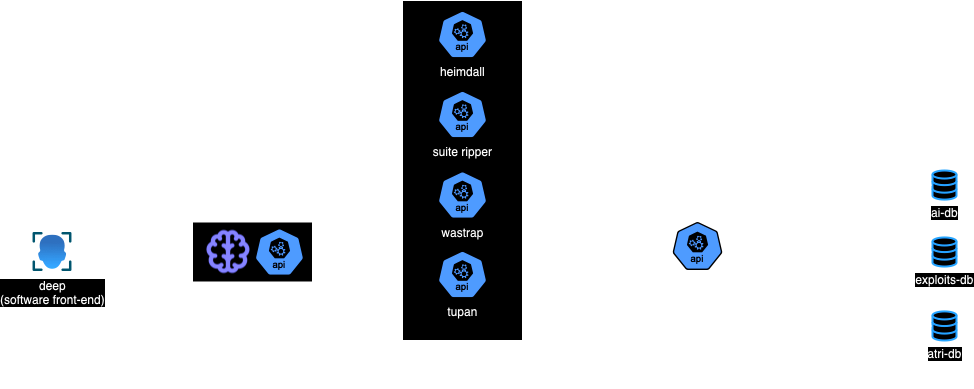

The diagram above was exported from draw.io. Its source (the exported page's mxGraphModel, read from the mxfile embedded in the PNG):
<mxGraphModel dx="1434" dy="740" grid="1" gridSize="10" guides="1" tooltips="1" connect="1" arrows="1" fold="1" page="1" pageScale="1" pageWidth="827" pageHeight="1169" math="0" shadow="0">
  <root>
    <mxCell id="0" />
    <mxCell id="1" parent="0" />
    <mxCell id="pb_RjkMUGPnVBYoVm_7l-2" value="prism" style="aspect=fixed;sketch=0;html=1;dashed=0;whitespace=wrap;fillColor=#2875E2;strokeColor=#ffffff;points=[[0.005,0.63,0],[0.1,0.2,0],[0.9,0.2,0],[0.5,0,0],[0.995,0.63,0],[0.72,0.99,0],[0.5,1,0],[0.28,0.99,0]];shape=mxgraph.kubernetes.icon2;kubernetesLabel=1;prIcon=api;verticalAlign=top;labelPosition=center;verticalLabelPosition=bottom;align=center;horizontal=1;" parent="1" vertex="1">
      <mxGeometry x="1040" y="621.5" width="50" height="48" as="geometry" />
    </mxCell>
    <mxCell id="pb_RjkMUGPnVBYoVm_7l-3" value="exploits-db" style="html=1;verticalLabelPosition=bottom;align=center;labelBackgroundColor=#ffffff;verticalAlign=top;strokeWidth=2;strokeColor=#0080F0;shadow=0;dashed=0;shape=mxgraph.ios7.icons.data;labelPosition=center;" parent="1" vertex="1">
      <mxGeometry x="1300" y="636.95" width="24" height="29.099999999999998" as="geometry" />
    </mxCell>
    <mxCell id="pb_RjkMUGPnVBYoVm_7l-7" value="ai-db" style="html=1;verticalLabelPosition=bottom;align=center;labelBackgroundColor=#ffffff;verticalAlign=top;strokeWidth=2;strokeColor=#0080F0;shadow=0;dashed=0;shape=mxgraph.ios7.icons.data;labelPosition=center;" parent="1" vertex="1">
      <mxGeometry x="1300" y="570" width="24" height="29.099999999999998" as="geometry" />
    </mxCell>
    <mxCell id="pb_RjkMUGPnVBYoVm_7l-8" value="atri-db" style="html=1;verticalLabelPosition=bottom;align=center;labelBackgroundColor=#ffffff;verticalAlign=top;strokeWidth=2;strokeColor=#0080F0;shadow=0;dashed=0;shape=mxgraph.ios7.icons.data;horizontal=1;labelPosition=center;" parent="1" vertex="1">
      <mxGeometry x="1300" y="710.9" width="24" height="29.099999999999998" as="geometry" />
    </mxCell>
    <mxCell id="pb_RjkMUGPnVBYoVm_7l-23" value="deep&lt;div&gt;(software front-end)&lt;/div&gt;" style="image;aspect=fixed;html=1;points=[];align=center;fontSize=12;image=img/lib/azure2/ai_machine_learning/Face_APIs.svg;" parent="1" vertex="1">
      <mxGeometry x="400" y="631.5" width="40" height="40" as="geometry" />
    </mxCell>
    <mxCell id="BFlzdrCvS7MnkwA17IiU-4" value="" style="shape=waypoint;sketch=0;fillStyle=solid;size=6;pointerEvents=1;points=[];fillColor=none;resizable=0;rotatable=0;perimeter=centerPerimeter;snapToPoint=1;" vertex="1" parent="1">
      <mxGeometry x="1170" y="641.5" width="20" height="20" as="geometry" />
    </mxCell>
    <mxCell id="BFlzdrCvS7MnkwA17IiU-5" style="edgeStyle=orthogonalEdgeStyle;rounded=0;orthogonalLoop=1;jettySize=auto;html=1;entryX=0.75;entryY=0.239;entryDx=0;entryDy=0;entryPerimeter=0;endArrow=none;endFill=0;startArrow=block;startFill=1;" edge="1" parent="1" source="pb_RjkMUGPnVBYoVm_7l-8" target="BFlzdrCvS7MnkwA17IiU-4">
      <mxGeometry relative="1" as="geometry" />
    </mxCell>
    <mxCell id="BFlzdrCvS7MnkwA17IiU-6" style="edgeStyle=orthogonalEdgeStyle;rounded=0;orthogonalLoop=1;jettySize=auto;html=1;entryX=0.667;entryY=0.781;entryDx=0;entryDy=0;entryPerimeter=0;endArrow=none;endFill=0;startArrow=block;startFill=1;" edge="1" parent="1" source="pb_RjkMUGPnVBYoVm_7l-3" target="BFlzdrCvS7MnkwA17IiU-4">
      <mxGeometry relative="1" as="geometry" />
    </mxCell>
    <mxCell id="BFlzdrCvS7MnkwA17IiU-12" value="" style="group" vertex="1" connectable="0" parent="1">
      <mxGeometry x="770" y="400" width="120" height="340" as="geometry" />
    </mxCell>
    <mxCell id="BFlzdrCvS7MnkwA17IiU-11" value="" style="verticalLabelPosition=bottom;verticalAlign=top;html=1;shape=mxgraph.basic.rect;fillColor2=none;strokeWidth=1;size=20;indent=5;" vertex="1" parent="BFlzdrCvS7MnkwA17IiU-12">
      <mxGeometry width="120" height="340" as="geometry" />
    </mxCell>
    <mxCell id="pb_RjkMUGPnVBYoVm_7l-19" value="wastrap" style="aspect=fixed;sketch=0;html=1;dashed=0;whitespace=wrap;fillColor=#2875E2;strokeColor=#ffffff;points=[[0.005,0.63,0],[0.1,0.2,0],[0.9,0.2,0],[0.5,0,0],[0.995,0.63,0],[0.72,0.99,0],[0.5,1,0],[0.28,0.99,0]];shape=mxgraph.kubernetes.icon2;kubernetesLabel=1;prIcon=api;labelPosition=center;verticalLabelPosition=bottom;align=center;verticalAlign=top;" parent="BFlzdrCvS7MnkwA17IiU-12" vertex="1">
      <mxGeometry x="35" y="170.5" width="50" height="48" as="geometry" />
    </mxCell>
    <mxCell id="pb_RjkMUGPnVBYoVm_7l-29" value="suite ripper" style="aspect=fixed;sketch=0;html=1;dashed=0;whitespace=wrap;fillColor=#2875E2;strokeColor=#ffffff;points=[[0.005,0.63,0],[0.1,0.2,0],[0.9,0.2,0],[0.5,0,0],[0.995,0.63,0],[0.72,0.99,0],[0.5,1,0],[0.28,0.99,0]];shape=mxgraph.kubernetes.icon2;kubernetesLabel=1;prIcon=api;verticalAlign=top;labelPosition=center;verticalLabelPosition=bottom;align=center;" parent="BFlzdrCvS7MnkwA17IiU-12" vertex="1">
      <mxGeometry x="35" y="90" width="50" height="48" as="geometry" />
    </mxCell>
    <mxCell id="BFlzdrCvS7MnkwA17IiU-9" value="tupan" style="aspect=fixed;sketch=0;html=1;dashed=0;whitespace=wrap;fillColor=#2875E2;strokeColor=#ffffff;points=[[0.005,0.63,0],[0.1,0.2,0],[0.9,0.2,0],[0.5,0,0],[0.995,0.63,0],[0.72,0.99,0],[0.5,1,0],[0.28,0.99,0]];shape=mxgraph.kubernetes.icon2;kubernetesLabel=1;prIcon=api;labelPosition=center;verticalLabelPosition=bottom;align=center;verticalAlign=top;" vertex="1" parent="BFlzdrCvS7MnkwA17IiU-12">
      <mxGeometry x="35" y="250" width="50" height="48" as="geometry" />
    </mxCell>
    <mxCell id="BFlzdrCvS7MnkwA17IiU-10" value="heimdall" style="aspect=fixed;sketch=0;html=1;dashed=0;whitespace=wrap;fillColor=#2875E2;strokeColor=#ffffff;points=[[0.005,0.63,0],[0.1,0.2,0],[0.9,0.2,0],[0.5,0,0],[0.995,0.63,0],[0.72,0.99,0],[0.5,1,0],[0.28,0.99,0]];shape=mxgraph.kubernetes.icon2;kubernetesLabel=1;prIcon=api;labelPosition=center;verticalLabelPosition=bottom;align=center;verticalAlign=top;" vertex="1" parent="BFlzdrCvS7MnkwA17IiU-12">
      <mxGeometry x="35" y="10" width="50" height="48" as="geometry" />
    </mxCell>
    <mxCell id="BFlzdrCvS7MnkwA17IiU-13" style="edgeStyle=orthogonalEdgeStyle;rounded=0;orthogonalLoop=1;jettySize=auto;html=1;entryX=0.005;entryY=0.63;entryDx=0;entryDy=0;entryPerimeter=0;endArrow=none;endFill=0;" edge="1" parent="1" source="BFlzdrCvS7MnkwA17IiU-11" target="pb_RjkMUGPnVBYoVm_7l-2">
      <mxGeometry relative="1" as="geometry">
        <Array as="points">
          <mxPoint x="940" y="570" />
          <mxPoint x="940" y="652" />
        </Array>
      </mxGeometry>
    </mxCell>
    <mxCell id="BFlzdrCvS7MnkwA17IiU-16" value="" style="group" vertex="1" connectable="0" parent="1">
      <mxGeometry x="560" y="621.5" width="120" height="60" as="geometry" />
    </mxCell>
    <mxCell id="BFlzdrCvS7MnkwA17IiU-15" value="deep-ai" style="verticalLabelPosition=bottom;verticalAlign=top;html=1;shape=mxgraph.basic.rect;fillColor2=none;strokeWidth=1;size=20;indent=5;" vertex="1" parent="BFlzdrCvS7MnkwA17IiU-16">
      <mxGeometry width="120" height="60" as="geometry" />
    </mxCell>
    <mxCell id="pb_RjkMUGPnVBYoVm_7l-33" value="" style="shape=image;html=1;verticalAlign=top;verticalLabelPosition=bottom;labelBackgroundColor=#ffffff;imageAspect=0;aspect=fixed;image=https://cdn1.iconfinder.com/data/icons/unicons-line-vol-1/24/brain-128.png" parent="BFlzdrCvS7MnkwA17IiU-16" vertex="1">
      <mxGeometry x="10" y="4.029999999999973" width="51.95" height="51.95" as="geometry" />
    </mxCell>
    <mxCell id="pb_RjkMUGPnVBYoVm_7l-52" value="" style="aspect=fixed;sketch=0;html=1;dashed=0;whitespace=wrap;fillColor=#2875E2;strokeColor=#ffffff;points=[[0.005,0.63,0],[0.1,0.2,0],[0.9,0.2,0],[0.5,0,0],[0.995,0.63,0],[0.72,0.99,0],[0.5,1,0],[0.28,0.99,0]];shape=mxgraph.kubernetes.icon2;kubernetesLabel=1;prIcon=api;labelPosition=center;verticalLabelPosition=bottom;align=center;verticalAlign=top;" parent="BFlzdrCvS7MnkwA17IiU-16" vertex="1">
      <mxGeometry x="61.94999999999999" y="6" width="50" height="48" as="geometry" />
    </mxCell>
    <mxCell id="BFlzdrCvS7MnkwA17IiU-20" style="edgeStyle=orthogonalEdgeStyle;rounded=0;orthogonalLoop=1;jettySize=auto;html=1;entryX=-0.021;entryY=0.498;entryDx=0;entryDy=0;entryPerimeter=0;endArrow=block;endFill=1;" edge="1" parent="1" source="BFlzdrCvS7MnkwA17IiU-15" target="BFlzdrCvS7MnkwA17IiU-11">
      <mxGeometry relative="1" as="geometry">
        <Array as="points">
          <mxPoint x="720" y="652" />
          <mxPoint x="720" y="569" />
        </Array>
      </mxGeometry>
    </mxCell>
    <mxCell id="BFlzdrCvS7MnkwA17IiU-23" style="edgeStyle=orthogonalEdgeStyle;rounded=0;orthogonalLoop=1;jettySize=auto;html=1;entryX=0;entryY=0.505;entryDx=0;entryDy=0;entryPerimeter=0;endArrow=block;endFill=1;" edge="1" parent="1" source="pb_RjkMUGPnVBYoVm_7l-23" target="BFlzdrCvS7MnkwA17IiU-15">
      <mxGeometry relative="1" as="geometry" />
    </mxCell>
    <mxCell id="BFlzdrCvS7MnkwA17IiU-28" style="edgeStyle=orthogonalEdgeStyle;rounded=0;orthogonalLoop=1;jettySize=auto;html=1;entryX=0.005;entryY=0.63;entryDx=0;entryDy=0;entryPerimeter=0;endArrow=classic;endFill=1;" edge="1" parent="1" source="BFlzdrCvS7MnkwA17IiU-15" target="pb_RjkMUGPnVBYoVm_7l-2">
      <mxGeometry relative="1" as="geometry">
        <Array as="points">
          <mxPoint x="720" y="652" />
          <mxPoint x="720" y="780" />
          <mxPoint x="940" y="780" />
          <mxPoint x="940" y="652" />
        </Array>
      </mxGeometry>
    </mxCell>
    <mxCell id="BFlzdrCvS7MnkwA17IiU-30" style="edgeStyle=orthogonalEdgeStyle;rounded=0;orthogonalLoop=1;jettySize=auto;html=1;entryX=0.995;entryY=0.63;entryDx=0;entryDy=0;entryPerimeter=0;exitX=0.806;exitY=0.979;exitDx=0;exitDy=0;exitPerimeter=0;" edge="1" parent="1" source="BFlzdrCvS7MnkwA17IiU-4" target="pb_RjkMUGPnVBYoVm_7l-2">
      <mxGeometry relative="1" as="geometry">
        <Array as="points">
          <mxPoint x="1180" y="652" />
          <mxPoint x="1130" y="652" />
        </Array>
      </mxGeometry>
    </mxCell>
    <mxCell id="BFlzdrCvS7MnkwA17IiU-31" style="edgeStyle=orthogonalEdgeStyle;rounded=0;orthogonalLoop=1;jettySize=auto;html=1;entryX=0.666;entryY=0.346;entryDx=0;entryDy=0;entryPerimeter=0;endArrow=none;endFill=0;startArrow=block;startFill=1;" edge="1" parent="1" source="pb_RjkMUGPnVBYoVm_7l-7" target="BFlzdrCvS7MnkwA17IiU-4">
      <mxGeometry relative="1" as="geometry" />
    </mxCell>
  </root>
</mxGraphModel>